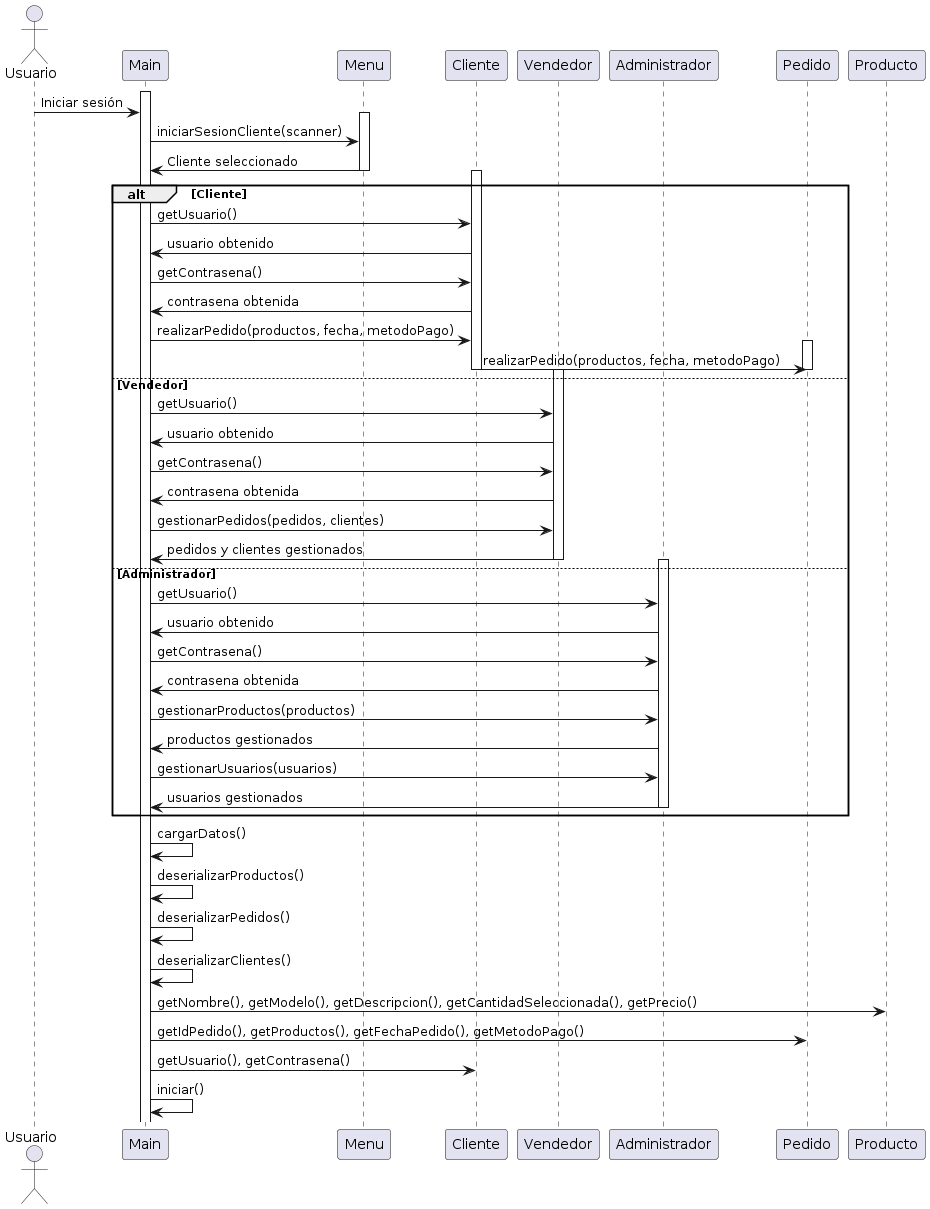

The diagram above was rendered by PlantUML. Its source (embedded in the PNG):
@startuml
actor Usuario

participant Main
participant Menu
participant Cliente
participant Vendedor
participant Administrador
participant Pedido
participant Producto

activate Main
Usuario -> Main: Iniciar sesión
activate Menu
Main -> Menu: iniciarSesionCliente(scanner)
Menu -> Main: Cliente seleccionado
deactivate Menu

alt Cliente
    activate Cliente
    Main -> Cliente: getUsuario()
    Cliente -> Main: usuario obtenido
    Main -> Cliente: getContrasena()
    Cliente -> Main: contrasena obtenida
    Main -> Cliente: realizarPedido(productos, fecha, metodoPago)
    activate Pedido
    Cliente -> Pedido: realizarPedido(productos, fecha, metodoPago)
    deactivate Cliente
    deactivate Pedido
else Vendedor
    activate Vendedor
    Main -> Vendedor: getUsuario()
    Vendedor -> Main: usuario obtenido
    Main -> Vendedor: getContrasena()
    Vendedor -> Main: contrasena obtenida
    Main -> Vendedor: gestionarPedidos(pedidos, clientes)
    Vendedor -> Main: pedidos y clientes gestionados
    deactivate Vendedor
else Administrador
    activate Administrador
    Main -> Administrador: getUsuario()
    Administrador -> Main: usuario obtenido
    Main -> Administrador: getContrasena()
    Administrador -> Main: contrasena obtenida
    Main -> Administrador: gestionarProductos(productos)
    Administrador -> Main: productos gestionados
    Main -> Administrador: gestionarUsuarios(usuarios)
    Administrador -> Main: usuarios gestionados
    deactivate Administrador
end

Main -> Main: cargarDatos()
Main -> Main: deserializarProductos()
Main -> Main: deserializarPedidos()
Main -> Main: deserializarClientes()
Main -> Producto: getNombre(), getModelo(), getDescripcion(), getCantidadSeleccionada(), getPrecio()
Main -> Pedido: getIdPedido(), getProductos(), getFechaPedido(), getMetodoPago()
Main -> Cliente: getUsuario(), getContrasena()
Main -> Main: iniciar()
@enduml